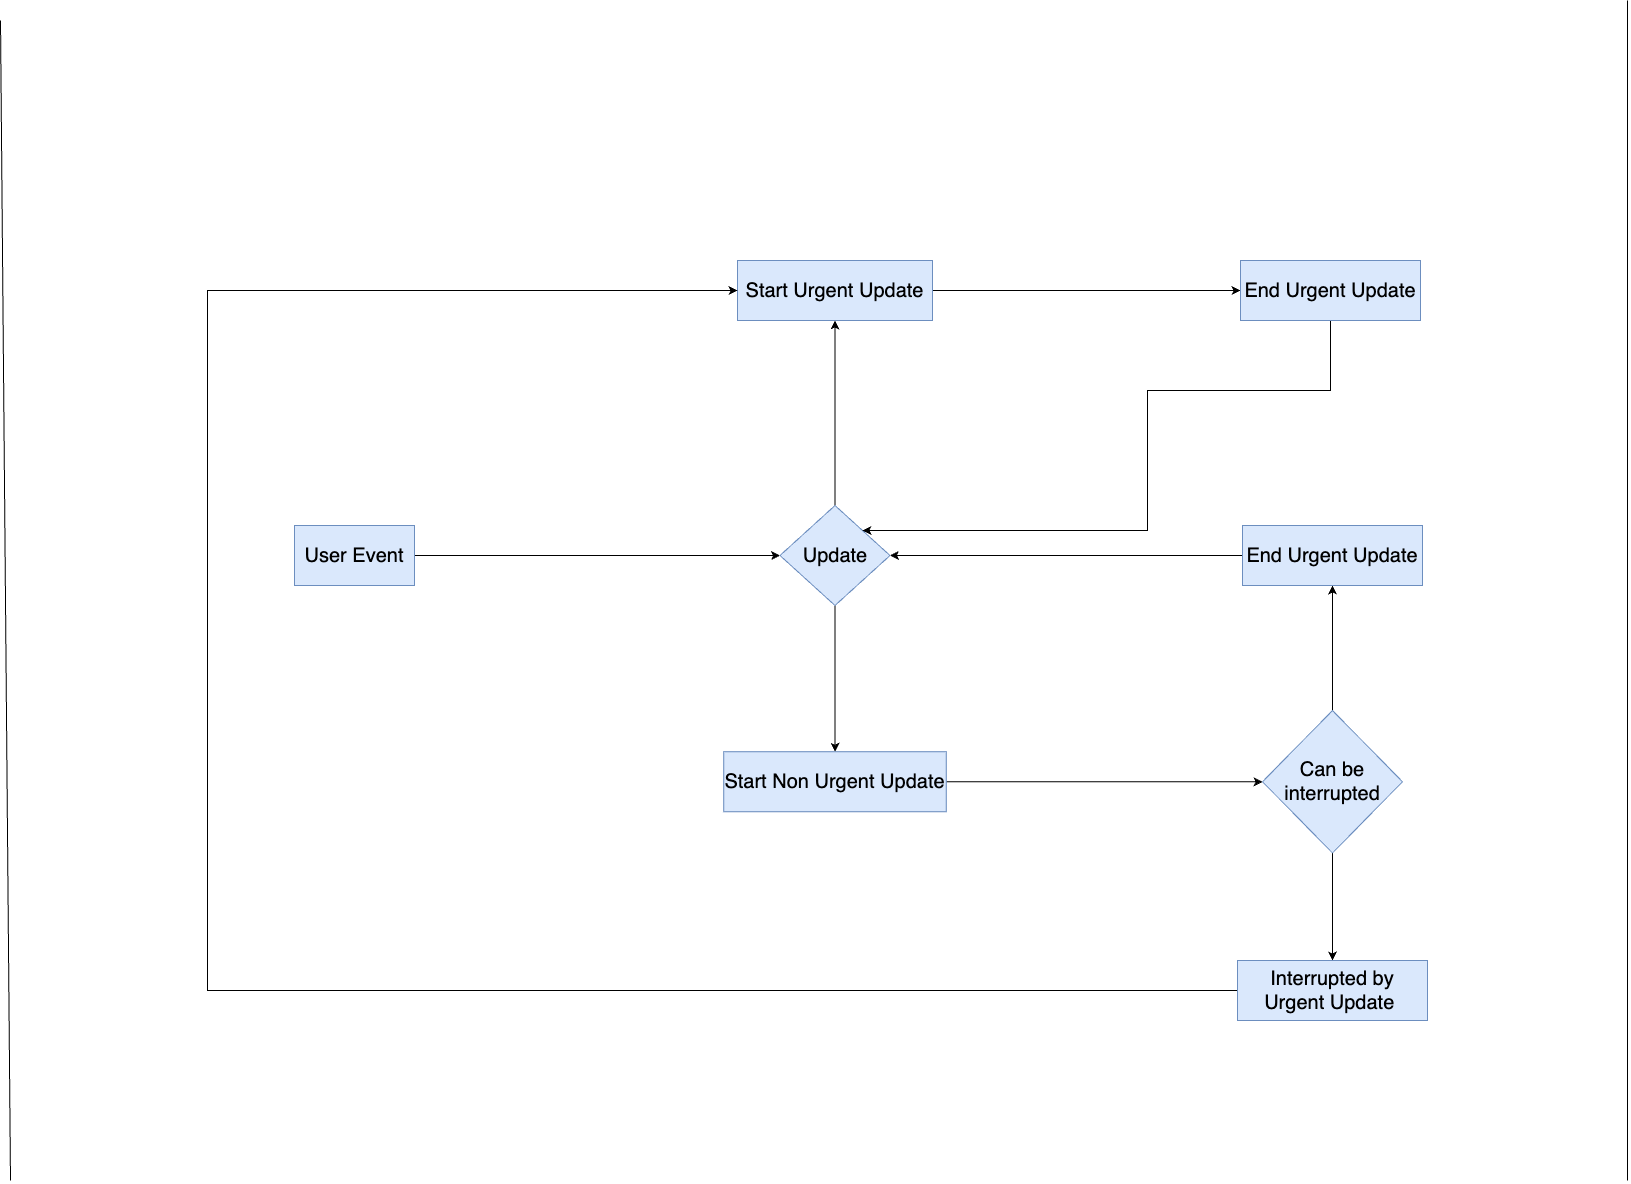

The diagram above was exported from draw.io. Its source (the exported page's mxGraphModel, read from the mxfile embedded in the PNG):
<mxGraphModel dx="3587" dy="1840" grid="1" gridSize="10" guides="1" tooltips="1" connect="1" arrows="1" fold="1" page="1" pageScale="1" pageWidth="827" pageHeight="1169" math="0" shadow="0">
  <root>
    <mxCell id="0" />
    <mxCell id="1" parent="0" />
    <mxCell id="T8t57yNTX3_q0ZcH5Wld-6" value="" style="edgeStyle=orthogonalEdgeStyle;rounded=0;orthogonalLoop=1;jettySize=auto;html=1;" edge="1" parent="1" source="T8t57yNTX3_q0ZcH5Wld-4" target="T8t57yNTX3_q0ZcH5Wld-5">
      <mxGeometry relative="1" as="geometry" />
    </mxCell>
    <mxCell id="T8t57yNTX3_q0ZcH5Wld-4" value="&lt;font style=&quot;font-size: 20px;&quot;&gt;User Event&lt;/font&gt;" style="rounded=0;whiteSpace=wrap;html=1;fillColor=#dae8fc;strokeColor=#6c8ebf;" vertex="1" parent="1">
      <mxGeometry x="-533" y="535" width="120" height="60" as="geometry" />
    </mxCell>
    <mxCell id="T8t57yNTX3_q0ZcH5Wld-11" value="" style="edgeStyle=orthogonalEdgeStyle;rounded=0;orthogonalLoop=1;jettySize=auto;html=1;" edge="1" parent="1" source="T8t57yNTX3_q0ZcH5Wld-5" target="T8t57yNTX3_q0ZcH5Wld-9">
      <mxGeometry relative="1" as="geometry" />
    </mxCell>
    <mxCell id="T8t57yNTX3_q0ZcH5Wld-122" style="edgeStyle=orthogonalEdgeStyle;rounded=0;orthogonalLoop=1;jettySize=auto;html=1;entryX=0.5;entryY=1;entryDx=0;entryDy=0;" edge="1" parent="1" source="T8t57yNTX3_q0ZcH5Wld-5" target="T8t57yNTX3_q0ZcH5Wld-7">
      <mxGeometry relative="1" as="geometry" />
    </mxCell>
    <mxCell id="T8t57yNTX3_q0ZcH5Wld-5" value="&lt;font style=&quot;font-size: 20px;&quot;&gt;Update&lt;/font&gt;" style="rhombus;whiteSpace=wrap;html=1;fillColor=#dae8fc;strokeColor=#6c8ebf;rounded=0;" vertex="1" parent="1">
      <mxGeometry x="-47.5" y="515" width="110" height="100" as="geometry" />
    </mxCell>
    <mxCell id="T8t57yNTX3_q0ZcH5Wld-123" style="edgeStyle=orthogonalEdgeStyle;rounded=0;orthogonalLoop=1;jettySize=auto;html=1;entryX=0;entryY=0.5;entryDx=0;entryDy=0;" edge="1" parent="1" source="T8t57yNTX3_q0ZcH5Wld-7" target="T8t57yNTX3_q0ZcH5Wld-14">
      <mxGeometry relative="1" as="geometry" />
    </mxCell>
    <mxCell id="T8t57yNTX3_q0ZcH5Wld-7" value="&lt;font style=&quot;font-size: 20px;&quot;&gt;Start Urgent Update&lt;/font&gt;" style="whiteSpace=wrap;html=1;fillColor=#dae8fc;strokeColor=#6c8ebf;rounded=0;" vertex="1" parent="1">
      <mxGeometry x="-90" y="270" width="195" height="60" as="geometry" />
    </mxCell>
    <mxCell id="T8t57yNTX3_q0ZcH5Wld-18" value="" style="edgeStyle=orthogonalEdgeStyle;rounded=0;orthogonalLoop=1;jettySize=auto;html=1;" edge="1" parent="1" source="T8t57yNTX3_q0ZcH5Wld-9" target="T8t57yNTX3_q0ZcH5Wld-17">
      <mxGeometry relative="1" as="geometry" />
    </mxCell>
    <mxCell id="T8t57yNTX3_q0ZcH5Wld-9" value="&lt;font style=&quot;font-size: 20px;&quot;&gt;Start Non Urgent Update&lt;/font&gt;" style="whiteSpace=wrap;html=1;fillColor=#dae8fc;strokeColor=#6c8ebf;rounded=0;" vertex="1" parent="1">
      <mxGeometry x="-103.75" y="761.25" width="222.5" height="60" as="geometry" />
    </mxCell>
    <mxCell id="T8t57yNTX3_q0ZcH5Wld-125" style="edgeStyle=orthogonalEdgeStyle;rounded=0;orthogonalLoop=1;jettySize=auto;html=1;entryX=1;entryY=0;entryDx=0;entryDy=0;" edge="1" parent="1" source="T8t57yNTX3_q0ZcH5Wld-14" target="T8t57yNTX3_q0ZcH5Wld-5">
      <mxGeometry relative="1" as="geometry">
        <Array as="points">
          <mxPoint x="503" y="400" />
          <mxPoint x="320" y="400" />
          <mxPoint x="320" y="540" />
        </Array>
      </mxGeometry>
    </mxCell>
    <mxCell id="T8t57yNTX3_q0ZcH5Wld-14" value="&lt;font style=&quot;font-size: 20px;&quot;&gt;End Urgent Update&lt;/font&gt;" style="whiteSpace=wrap;html=1;fillColor=#dae8fc;strokeColor=#6c8ebf;rounded=0;" vertex="1" parent="1">
      <mxGeometry x="413" y="270" width="180" height="60" as="geometry" />
    </mxCell>
    <mxCell id="T8t57yNTX3_q0ZcH5Wld-118" style="edgeStyle=orthogonalEdgeStyle;rounded=0;orthogonalLoop=1;jettySize=auto;html=1;" edge="1" parent="1" source="T8t57yNTX3_q0ZcH5Wld-17" target="T8t57yNTX3_q0ZcH5Wld-116">
      <mxGeometry relative="1" as="geometry" />
    </mxCell>
    <mxCell id="T8t57yNTX3_q0ZcH5Wld-120" style="edgeStyle=orthogonalEdgeStyle;rounded=0;orthogonalLoop=1;jettySize=auto;html=1;" edge="1" parent="1" source="T8t57yNTX3_q0ZcH5Wld-17" target="T8t57yNTX3_q0ZcH5Wld-19">
      <mxGeometry relative="1" as="geometry" />
    </mxCell>
    <mxCell id="T8t57yNTX3_q0ZcH5Wld-17" value="&lt;font style=&quot;font-size: 20px;&quot;&gt;Can be interrupted&lt;/font&gt;" style="rhombus;whiteSpace=wrap;html=1;fillColor=#dae8fc;strokeColor=#6c8ebf;rounded=0;" vertex="1" parent="1">
      <mxGeometry x="435" y="720" width="140" height="142.5" as="geometry" />
    </mxCell>
    <mxCell id="T8t57yNTX3_q0ZcH5Wld-126" style="edgeStyle=orthogonalEdgeStyle;rounded=0;orthogonalLoop=1;jettySize=auto;html=1;entryX=0;entryY=0.5;entryDx=0;entryDy=0;" edge="1" parent="1" source="T8t57yNTX3_q0ZcH5Wld-19" target="T8t57yNTX3_q0ZcH5Wld-7">
      <mxGeometry relative="1" as="geometry">
        <Array as="points">
          <mxPoint x="-620" y="1000" />
          <mxPoint x="-620" y="300" />
        </Array>
      </mxGeometry>
    </mxCell>
    <mxCell id="T8t57yNTX3_q0ZcH5Wld-19" value="&lt;font style=&quot;font-size: 20px;&quot;&gt;Interrupted&amp;nbsp;by Urgent Update&amp;nbsp;&lt;/font&gt;" style="whiteSpace=wrap;html=1;fillColor=#dae8fc;strokeColor=#6c8ebf;rounded=0;" vertex="1" parent="1">
      <mxGeometry x="410" y="970" width="190" height="60" as="geometry" />
    </mxCell>
    <mxCell id="T8t57yNTX3_q0ZcH5Wld-124" style="edgeStyle=orthogonalEdgeStyle;rounded=0;orthogonalLoop=1;jettySize=auto;html=1;entryX=1;entryY=0.5;entryDx=0;entryDy=0;" edge="1" parent="1" source="T8t57yNTX3_q0ZcH5Wld-116" target="T8t57yNTX3_q0ZcH5Wld-5">
      <mxGeometry relative="1" as="geometry" />
    </mxCell>
    <mxCell id="T8t57yNTX3_q0ZcH5Wld-116" value="&lt;font style=&quot;font-size: 20px;&quot;&gt;End Urgent Update&lt;/font&gt;" style="whiteSpace=wrap;html=1;fillColor=#dae8fc;strokeColor=#6c8ebf;rounded=0;" vertex="1" parent="1">
      <mxGeometry x="415" y="535" width="180" height="60" as="geometry" />
    </mxCell>
    <mxCell id="T8t57yNTX3_q0ZcH5Wld-127" value="" style="endArrow=none;html=1;rounded=0;" edge="1" parent="1">
      <mxGeometry width="50" height="50" relative="1" as="geometry">
        <mxPoint x="-817" y="1190" as="sourcePoint" />
        <mxPoint x="-827" y="30" as="targetPoint" />
      </mxGeometry>
    </mxCell>
    <mxCell id="T8t57yNTX3_q0ZcH5Wld-128" value="" style="endArrow=none;html=1;rounded=0;" edge="1" parent="1">
      <mxGeometry width="50" height="50" relative="1" as="geometry">
        <mxPoint x="800" y="1190" as="sourcePoint" />
        <mxPoint x="800" y="10" as="targetPoint" />
      </mxGeometry>
    </mxCell>
  </root>
</mxGraphModel>